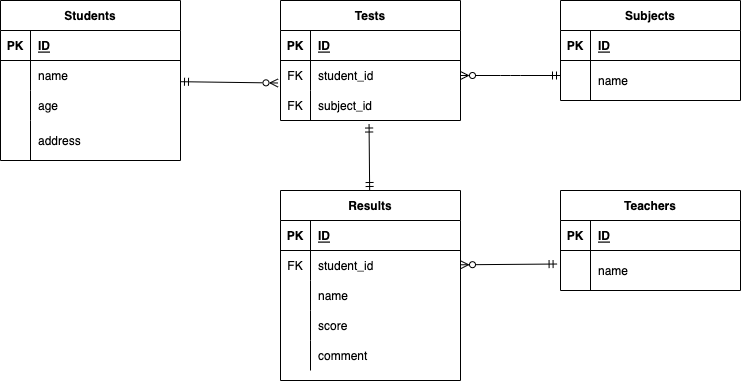

The diagram above was exported from draw.io. Its source (the exported page's mxGraphModel, read from the mxfile embedded in the PNG):
<mxGraphModel dx="1398" dy="578" grid="1" gridSize="10" guides="1" tooltips="1" connect="1" arrows="1" fold="1" page="1" pageScale="1" pageWidth="827" pageHeight="1169" math="0" shadow="0">
  <root>
    <mxCell id="0" />
    <mxCell id="1" parent="0" />
    <mxCell id="28" style="edgeStyle=none;html=1;" parent="1" source="15" edge="1">
      <mxGeometry relative="1" as="geometry">
        <mxPoint x="60" y="190" as="targetPoint" />
      </mxGeometry>
    </mxCell>
    <mxCell id="89" value="" style="edgeStyle=none;html=1;startArrow=ERmandOne;startFill=0;endArrow=ERzeroToMany;endFill=0;entryX=-0.014;entryY=0.75;entryDx=0;entryDy=0;entryPerimeter=0;" edge="1" parent="1" source="15" target="33">
      <mxGeometry relative="1" as="geometry">
        <mxPoint x="150" y="120" as="targetPoint" />
      </mxGeometry>
    </mxCell>
    <mxCell id="15" value="Students" style="shape=table;startSize=30;container=1;collapsible=1;childLayout=tableLayout;fixedRows=1;rowLines=0;fontStyle=1;align=center;resizeLast=1;strokeColor=default;" parent="1" vertex="1">
      <mxGeometry x="-120" y="40" width="180" height="160" as="geometry" />
    </mxCell>
    <mxCell id="16" value="" style="shape=partialRectangle;collapsible=0;dropTarget=0;pointerEvents=0;fillColor=none;top=0;left=0;bottom=1;right=0;points=[[0,0.5],[1,0.5]];portConstraint=eastwest;" parent="15" vertex="1">
      <mxGeometry y="30" width="180" height="30" as="geometry" />
    </mxCell>
    <mxCell id="17" value="PK" style="shape=partialRectangle;connectable=0;fillColor=none;top=0;left=0;bottom=0;right=0;fontStyle=1;overflow=hidden;" parent="16" vertex="1">
      <mxGeometry width="30" height="30" as="geometry">
        <mxRectangle width="30" height="30" as="alternateBounds" />
      </mxGeometry>
    </mxCell>
    <mxCell id="18" value="ID" style="shape=partialRectangle;connectable=0;fillColor=none;top=0;left=0;bottom=0;right=0;align=left;spacingLeft=6;fontStyle=5;overflow=hidden;" parent="16" vertex="1">
      <mxGeometry x="30" width="150" height="30" as="geometry">
        <mxRectangle width="150" height="30" as="alternateBounds" />
      </mxGeometry>
    </mxCell>
    <mxCell id="19" value="" style="shape=partialRectangle;collapsible=0;dropTarget=0;pointerEvents=0;fillColor=none;top=0;left=0;bottom=0;right=0;points=[[0,0.5],[1,0.5]];portConstraint=eastwest;" parent="15" vertex="1">
      <mxGeometry y="60" width="180" height="30" as="geometry" />
    </mxCell>
    <mxCell id="20" value="" style="shape=partialRectangle;connectable=0;fillColor=none;top=0;left=0;bottom=0;right=0;editable=1;overflow=hidden;" parent="19" vertex="1">
      <mxGeometry width="30" height="30" as="geometry">
        <mxRectangle width="30" height="30" as="alternateBounds" />
      </mxGeometry>
    </mxCell>
    <mxCell id="21" value="name" style="shape=partialRectangle;connectable=0;fillColor=none;top=0;left=0;bottom=0;right=0;align=left;spacingLeft=6;overflow=hidden;" parent="19" vertex="1">
      <mxGeometry x="30" width="150" height="30" as="geometry">
        <mxRectangle width="150" height="30" as="alternateBounds" />
      </mxGeometry>
    </mxCell>
    <mxCell id="22" value="" style="shape=partialRectangle;collapsible=0;dropTarget=0;pointerEvents=0;fillColor=none;top=0;left=0;bottom=0;right=0;points=[[0,0.5],[1,0.5]];portConstraint=eastwest;" parent="15" vertex="1">
      <mxGeometry y="90" width="180" height="30" as="geometry" />
    </mxCell>
    <mxCell id="23" value="" style="shape=partialRectangle;connectable=0;fillColor=none;top=0;left=0;bottom=0;right=0;editable=1;overflow=hidden;" parent="22" vertex="1">
      <mxGeometry width="30" height="30" as="geometry">
        <mxRectangle width="30" height="30" as="alternateBounds" />
      </mxGeometry>
    </mxCell>
    <mxCell id="24" value="age" style="shape=partialRectangle;connectable=0;fillColor=none;top=0;left=0;bottom=0;right=0;align=left;spacingLeft=6;overflow=hidden;" parent="22" vertex="1">
      <mxGeometry x="30" width="150" height="30" as="geometry">
        <mxRectangle width="150" height="30" as="alternateBounds" />
      </mxGeometry>
    </mxCell>
    <mxCell id="25" value="" style="shape=partialRectangle;collapsible=0;dropTarget=0;pointerEvents=0;fillColor=none;top=0;left=0;bottom=0;right=0;points=[[0,0.5],[1,0.5]];portConstraint=eastwest;" parent="15" vertex="1">
      <mxGeometry y="120" width="180" height="40" as="geometry" />
    </mxCell>
    <mxCell id="26" value="" style="shape=partialRectangle;connectable=0;fillColor=none;top=0;left=0;bottom=0;right=0;editable=1;overflow=hidden;" parent="25" vertex="1">
      <mxGeometry width="30" height="40" as="geometry">
        <mxRectangle width="30" height="40" as="alternateBounds" />
      </mxGeometry>
    </mxCell>
    <mxCell id="27" value="address" style="shape=partialRectangle;connectable=0;fillColor=none;top=0;left=0;bottom=0;right=0;align=left;spacingLeft=6;overflow=hidden;" parent="25" vertex="1">
      <mxGeometry x="30" width="150" height="40" as="geometry">
        <mxRectangle width="150" height="40" as="alternateBounds" />
      </mxGeometry>
    </mxCell>
    <mxCell id="29" value="Tests" style="shape=table;startSize=30;container=1;collapsible=1;childLayout=tableLayout;fixedRows=1;rowLines=0;fontStyle=1;align=center;resizeLast=1;" vertex="1" parent="1">
      <mxGeometry x="160" y="40" width="180" height="120" as="geometry" />
    </mxCell>
    <mxCell id="30" value="" style="shape=partialRectangle;collapsible=0;dropTarget=0;pointerEvents=0;fillColor=none;top=0;left=0;bottom=1;right=0;points=[[0,0.5],[1,0.5]];portConstraint=eastwest;" vertex="1" parent="29">
      <mxGeometry y="30" width="180" height="30" as="geometry" />
    </mxCell>
    <mxCell id="31" value="PK" style="shape=partialRectangle;connectable=0;fillColor=none;top=0;left=0;bottom=0;right=0;fontStyle=1;overflow=hidden;" vertex="1" parent="30">
      <mxGeometry width="30" height="30" as="geometry">
        <mxRectangle width="30" height="30" as="alternateBounds" />
      </mxGeometry>
    </mxCell>
    <mxCell id="32" value="ID" style="shape=partialRectangle;connectable=0;fillColor=none;top=0;left=0;bottom=0;right=0;align=left;spacingLeft=6;fontStyle=5;overflow=hidden;" vertex="1" parent="30">
      <mxGeometry x="30" width="150" height="30" as="geometry">
        <mxRectangle width="150" height="30" as="alternateBounds" />
      </mxGeometry>
    </mxCell>
    <mxCell id="33" value="" style="shape=partialRectangle;collapsible=0;dropTarget=0;pointerEvents=0;fillColor=none;top=0;left=0;bottom=0;right=0;points=[[0,0.5],[1,0.5]];portConstraint=eastwest;" vertex="1" parent="29">
      <mxGeometry y="60" width="180" height="30" as="geometry" />
    </mxCell>
    <mxCell id="34" value="FK" style="shape=partialRectangle;connectable=0;fillColor=none;top=0;left=0;bottom=0;right=0;editable=1;overflow=hidden;" vertex="1" parent="33">
      <mxGeometry width="30" height="30" as="geometry">
        <mxRectangle width="30" height="30" as="alternateBounds" />
      </mxGeometry>
    </mxCell>
    <mxCell id="35" value="student_id" style="shape=partialRectangle;connectable=0;fillColor=none;top=0;left=0;bottom=0;right=0;align=left;spacingLeft=6;overflow=hidden;" vertex="1" parent="33">
      <mxGeometry x="30" width="150" height="30" as="geometry">
        <mxRectangle width="150" height="30" as="alternateBounds" />
      </mxGeometry>
    </mxCell>
    <mxCell id="36" value="" style="shape=partialRectangle;collapsible=0;dropTarget=0;pointerEvents=0;fillColor=none;top=0;left=0;bottom=0;right=0;points=[[0,0.5],[1,0.5]];portConstraint=eastwest;" vertex="1" parent="29">
      <mxGeometry y="90" width="180" height="30" as="geometry" />
    </mxCell>
    <mxCell id="37" value="FK" style="shape=partialRectangle;connectable=0;fillColor=none;top=0;left=0;bottom=0;right=0;editable=1;overflow=hidden;" vertex="1" parent="36">
      <mxGeometry width="30" height="30" as="geometry">
        <mxRectangle width="30" height="30" as="alternateBounds" />
      </mxGeometry>
    </mxCell>
    <mxCell id="38" value="subject_id" style="shape=partialRectangle;connectable=0;fillColor=none;top=0;left=0;bottom=0;right=0;align=left;spacingLeft=6;overflow=hidden;" vertex="1" parent="36">
      <mxGeometry x="30" width="150" height="30" as="geometry">
        <mxRectangle width="150" height="30" as="alternateBounds" />
      </mxGeometry>
    </mxCell>
    <mxCell id="42" value="Subjects" style="shape=table;startSize=30;container=1;collapsible=1;childLayout=tableLayout;fixedRows=1;rowLines=0;fontStyle=1;align=center;resizeLast=1;" vertex="1" parent="1">
      <mxGeometry x="440" y="40" width="180" height="100" as="geometry" />
    </mxCell>
    <mxCell id="43" value="" style="shape=partialRectangle;collapsible=0;dropTarget=0;pointerEvents=0;fillColor=none;top=0;left=0;bottom=1;right=0;points=[[0,0.5],[1,0.5]];portConstraint=eastwest;" vertex="1" parent="42">
      <mxGeometry y="30" width="180" height="30" as="geometry" />
    </mxCell>
    <mxCell id="44" value="PK" style="shape=partialRectangle;connectable=0;fillColor=none;top=0;left=0;bottom=0;right=0;fontStyle=1;overflow=hidden;" vertex="1" parent="43">
      <mxGeometry width="30" height="30" as="geometry">
        <mxRectangle width="30" height="30" as="alternateBounds" />
      </mxGeometry>
    </mxCell>
    <mxCell id="45" value="ID" style="shape=partialRectangle;connectable=0;fillColor=none;top=0;left=0;bottom=0;right=0;align=left;spacingLeft=6;fontStyle=5;overflow=hidden;" vertex="1" parent="43">
      <mxGeometry x="30" width="150" height="30" as="geometry">
        <mxRectangle width="150" height="30" as="alternateBounds" />
      </mxGeometry>
    </mxCell>
    <mxCell id="46" value="" style="shape=partialRectangle;collapsible=0;dropTarget=0;pointerEvents=0;fillColor=none;top=0;left=0;bottom=0;right=0;points=[[0,0.5],[1,0.5]];portConstraint=eastwest;" vertex="1" parent="42">
      <mxGeometry y="60" width="180" height="40" as="geometry" />
    </mxCell>
    <mxCell id="47" value="" style="shape=partialRectangle;connectable=0;fillColor=none;top=0;left=0;bottom=0;right=0;editable=1;overflow=hidden;" vertex="1" parent="46">
      <mxGeometry width="30" height="40" as="geometry">
        <mxRectangle width="30" height="40" as="alternateBounds" />
      </mxGeometry>
    </mxCell>
    <mxCell id="48" value="name" style="shape=partialRectangle;connectable=0;fillColor=none;top=0;left=0;bottom=0;right=0;align=left;spacingLeft=6;overflow=hidden;" vertex="1" parent="46">
      <mxGeometry x="30" width="150" height="40" as="geometry">
        <mxRectangle width="150" height="40" as="alternateBounds" />
      </mxGeometry>
    </mxCell>
    <mxCell id="92" style="edgeStyle=none;html=1;entryX=0.492;entryY=1.117;entryDx=0;entryDy=0;entryPerimeter=0;startArrow=ERmandOne;startFill=0;endArrow=ERmandOne;endFill=0;" edge="1" parent="1" source="55" target="36">
      <mxGeometry relative="1" as="geometry" />
    </mxCell>
    <mxCell id="55" value="Results" style="shape=table;startSize=30;container=1;collapsible=1;childLayout=tableLayout;fixedRows=1;rowLines=0;fontStyle=1;align=center;resizeLast=1;" vertex="1" parent="1">
      <mxGeometry x="160" y="230" width="180" height="190" as="geometry" />
    </mxCell>
    <mxCell id="56" value="" style="shape=partialRectangle;collapsible=0;dropTarget=0;pointerEvents=0;fillColor=none;top=0;left=0;bottom=1;right=0;points=[[0,0.5],[1,0.5]];portConstraint=eastwest;" vertex="1" parent="55">
      <mxGeometry y="30" width="180" height="30" as="geometry" />
    </mxCell>
    <mxCell id="57" value="PK" style="shape=partialRectangle;connectable=0;fillColor=none;top=0;left=0;bottom=0;right=0;fontStyle=1;overflow=hidden;" vertex="1" parent="56">
      <mxGeometry width="30" height="30" as="geometry">
        <mxRectangle width="30" height="30" as="alternateBounds" />
      </mxGeometry>
    </mxCell>
    <mxCell id="58" value="ID" style="shape=partialRectangle;connectable=0;fillColor=none;top=0;left=0;bottom=0;right=0;align=left;spacingLeft=6;fontStyle=5;overflow=hidden;" vertex="1" parent="56">
      <mxGeometry x="30" width="150" height="30" as="geometry">
        <mxRectangle width="150" height="30" as="alternateBounds" />
      </mxGeometry>
    </mxCell>
    <mxCell id="86" value="" style="shape=partialRectangle;collapsible=0;dropTarget=0;pointerEvents=0;fillColor=none;top=0;left=0;bottom=0;right=0;points=[[0,0.5],[1,0.5]];portConstraint=eastwest;" vertex="1" parent="55">
      <mxGeometry y="60" width="180" height="30" as="geometry" />
    </mxCell>
    <mxCell id="87" value="FK" style="shape=partialRectangle;connectable=0;fillColor=none;top=0;left=0;bottom=0;right=0;editable=1;overflow=hidden;" vertex="1" parent="86">
      <mxGeometry width="30" height="30" as="geometry">
        <mxRectangle width="30" height="30" as="alternateBounds" />
      </mxGeometry>
    </mxCell>
    <mxCell id="88" value="student_id" style="shape=partialRectangle;connectable=0;fillColor=none;top=0;left=0;bottom=0;right=0;align=left;spacingLeft=6;overflow=hidden;" vertex="1" parent="86">
      <mxGeometry x="30" width="150" height="30" as="geometry">
        <mxRectangle width="150" height="30" as="alternateBounds" />
      </mxGeometry>
    </mxCell>
    <mxCell id="59" value="" style="shape=partialRectangle;collapsible=0;dropTarget=0;pointerEvents=0;fillColor=none;top=0;left=0;bottom=0;right=0;points=[[0,0.5],[1,0.5]];portConstraint=eastwest;" vertex="1" parent="55">
      <mxGeometry y="90" width="180" height="30" as="geometry" />
    </mxCell>
    <mxCell id="60" value="" style="shape=partialRectangle;connectable=0;fillColor=none;top=0;left=0;bottom=0;right=0;editable=1;overflow=hidden;" vertex="1" parent="59">
      <mxGeometry width="30" height="30" as="geometry">
        <mxRectangle width="30" height="30" as="alternateBounds" />
      </mxGeometry>
    </mxCell>
    <mxCell id="61" value="name" style="shape=partialRectangle;connectable=0;fillColor=none;top=0;left=0;bottom=0;right=0;align=left;spacingLeft=6;overflow=hidden;" vertex="1" parent="59">
      <mxGeometry x="30" width="150" height="30" as="geometry">
        <mxRectangle width="150" height="30" as="alternateBounds" />
      </mxGeometry>
    </mxCell>
    <mxCell id="62" value="" style="shape=partialRectangle;collapsible=0;dropTarget=0;pointerEvents=0;fillColor=none;top=0;left=0;bottom=0;right=0;points=[[0,0.5],[1,0.5]];portConstraint=eastwest;" vertex="1" parent="55">
      <mxGeometry y="120" width="180" height="30" as="geometry" />
    </mxCell>
    <mxCell id="63" value="" style="shape=partialRectangle;connectable=0;fillColor=none;top=0;left=0;bottom=0;right=0;editable=1;overflow=hidden;" vertex="1" parent="62">
      <mxGeometry width="30" height="30" as="geometry">
        <mxRectangle width="30" height="30" as="alternateBounds" />
      </mxGeometry>
    </mxCell>
    <mxCell id="64" value="score" style="shape=partialRectangle;connectable=0;fillColor=none;top=0;left=0;bottom=0;right=0;align=left;spacingLeft=6;overflow=hidden;" vertex="1" parent="62">
      <mxGeometry x="30" width="150" height="30" as="geometry">
        <mxRectangle width="150" height="30" as="alternateBounds" />
      </mxGeometry>
    </mxCell>
    <mxCell id="65" value="" style="shape=partialRectangle;collapsible=0;dropTarget=0;pointerEvents=0;fillColor=none;top=0;left=0;bottom=0;right=0;points=[[0,0.5],[1,0.5]];portConstraint=eastwest;" vertex="1" parent="55">
      <mxGeometry y="150" width="180" height="30" as="geometry" />
    </mxCell>
    <mxCell id="66" value="" style="shape=partialRectangle;connectable=0;fillColor=none;top=0;left=0;bottom=0;right=0;editable=1;overflow=hidden;" vertex="1" parent="65">
      <mxGeometry width="30" height="30" as="geometry">
        <mxRectangle width="30" height="30" as="alternateBounds" />
      </mxGeometry>
    </mxCell>
    <mxCell id="67" value="comment" style="shape=partialRectangle;connectable=0;fillColor=none;top=0;left=0;bottom=0;right=0;align=left;spacingLeft=6;overflow=hidden;" vertex="1" parent="65">
      <mxGeometry x="30" width="150" height="30" as="geometry">
        <mxRectangle width="150" height="30" as="alternateBounds" />
      </mxGeometry>
    </mxCell>
    <mxCell id="72" value="Teachers" style="shape=table;startSize=30;container=1;collapsible=1;childLayout=tableLayout;fixedRows=1;rowLines=0;fontStyle=1;align=center;resizeLast=1;" vertex="1" parent="1">
      <mxGeometry x="440" y="230" width="180" height="100" as="geometry" />
    </mxCell>
    <mxCell id="73" value="" style="shape=partialRectangle;collapsible=0;dropTarget=0;pointerEvents=0;fillColor=none;top=0;left=0;bottom=1;right=0;points=[[0,0.5],[1,0.5]];portConstraint=eastwest;" vertex="1" parent="72">
      <mxGeometry y="30" width="180" height="30" as="geometry" />
    </mxCell>
    <mxCell id="74" value="PK" style="shape=partialRectangle;connectable=0;fillColor=none;top=0;left=0;bottom=0;right=0;fontStyle=1;overflow=hidden;" vertex="1" parent="73">
      <mxGeometry width="30" height="30" as="geometry">
        <mxRectangle width="30" height="30" as="alternateBounds" />
      </mxGeometry>
    </mxCell>
    <mxCell id="75" value="ID" style="shape=partialRectangle;connectable=0;fillColor=none;top=0;left=0;bottom=0;right=0;align=left;spacingLeft=6;fontStyle=5;overflow=hidden;" vertex="1" parent="73">
      <mxGeometry x="30" width="150" height="30" as="geometry">
        <mxRectangle width="150" height="30" as="alternateBounds" />
      </mxGeometry>
    </mxCell>
    <mxCell id="76" value="" style="shape=partialRectangle;collapsible=0;dropTarget=0;pointerEvents=0;fillColor=none;top=0;left=0;bottom=0;right=0;points=[[0,0.5],[1,0.5]];portConstraint=eastwest;" vertex="1" parent="72">
      <mxGeometry y="60" width="180" height="40" as="geometry" />
    </mxCell>
    <mxCell id="77" value="" style="shape=partialRectangle;connectable=0;fillColor=none;top=0;left=0;bottom=0;right=0;editable=1;overflow=hidden;" vertex="1" parent="76">
      <mxGeometry width="30" height="40" as="geometry">
        <mxRectangle width="30" height="40" as="alternateBounds" />
      </mxGeometry>
    </mxCell>
    <mxCell id="78" value="name" style="shape=partialRectangle;connectable=0;fillColor=none;top=0;left=0;bottom=0;right=0;align=left;spacingLeft=6;overflow=hidden;" vertex="1" parent="76">
      <mxGeometry x="30" width="150" height="40" as="geometry">
        <mxRectangle width="150" height="40" as="alternateBounds" />
      </mxGeometry>
    </mxCell>
    <mxCell id="91" style="edgeStyle=none;html=1;startArrow=ERzeroToMany;startFill=0;endArrow=ERmandOne;endFill=0;" edge="1" parent="1" source="33">
      <mxGeometry relative="1" as="geometry">
        <mxPoint x="440" y="115" as="targetPoint" />
        <Array as="points">
          <mxPoint x="390" y="115" />
        </Array>
      </mxGeometry>
    </mxCell>
    <mxCell id="93" style="edgeStyle=none;html=1;entryX=-0.019;entryY=0.338;entryDx=0;entryDy=0;entryPerimeter=0;startArrow=ERzeroToMany;startFill=0;endArrow=ERmandOne;endFill=0;" edge="1" parent="1" source="86" target="76">
      <mxGeometry relative="1" as="geometry" />
    </mxCell>
  </root>
</mxGraphModel>